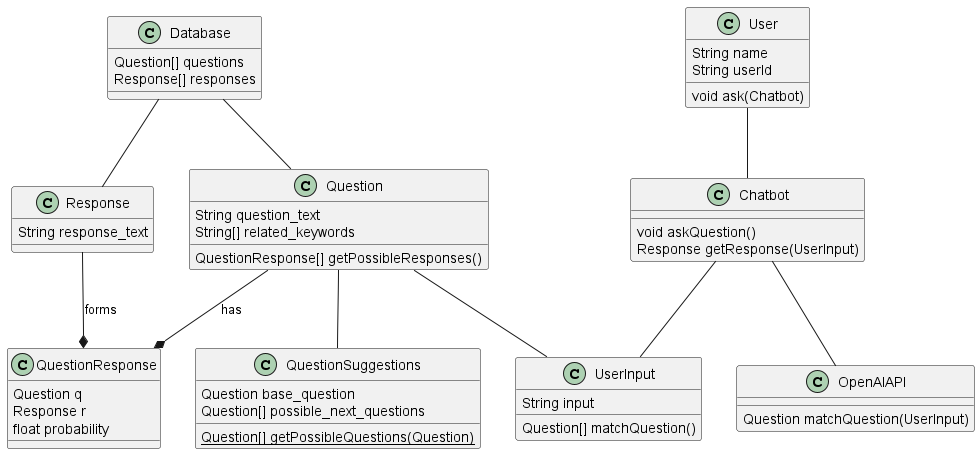

The diagram above was rendered by PlantUML. Its source (embedded in the PNG):
@startuml ThuBot

class Question {
    String question_text
    String[] related_keywords
    QuestionResponse[] getPossibleResponses()
}

class Response {
    String response_text
}

class QuestionResponse {
    Question q
    Response r
    float probability
}

class QuestionSuggestions {
    Question base_question
    Question[] possible_next_questions
    {static} Question[] getPossibleQuestions(Question)
}

class UserInput {
    String input
    Question[] matchQuestion()
}

class Database {
    Question[] questions
    Response[] responses
}

class Chatbot {
    void askQuestion()
    Response getResponse(UserInput)
}

class OpenAIAPI {
    Question matchQuestion(UserInput)
}

class User {
    String name
    String userId
    void ask(Chatbot)
}

Question --* QuestionResponse : has
Response --* QuestionResponse : forms
Question -- QuestionSuggestions
Question -- UserInput
Chatbot -- UserInput
Chatbot -- OpenAIAPI
Database -- Question
Database -- Response
User -- Chatbot

@enduml